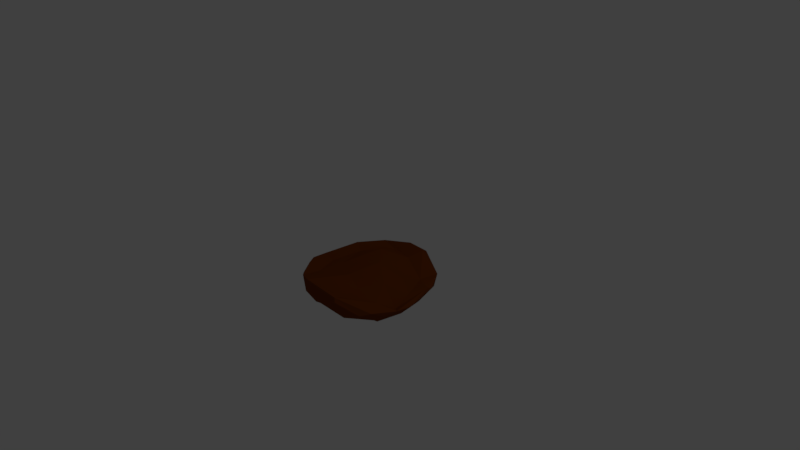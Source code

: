 # Source: Rock_A.blend  (saved by Blender 2.78.0; exported with 4.5.12 LTS)
import bpy
from mathutils import Matrix  # noqa: F401  (used for matrix-valued properties, if any)

bpy.ops.wm.read_factory_settings(use_empty=True)
scene = bpy.context.scene
scene.name = 'Scene'

# ---- collections
col_collection_1 = bpy.data.collections.new('Collection 1'); scene.collection.children.link(col_collection_1)

# ---- materials (node trees are filled in below, after node groups)
mat_material = bpy.data.materials.new('Material')
mat_material.alpha_threshold = 0.0
mat_material.use_transparent_shadow = False
mat_material.diffuse_color = (0.1734, 0.03839, 0.004462, 1.0)
mat_material.roughness = 0.5
mat_material.line_color = (0.0, 0.0, 0.0, 1.0)

# ---- material node trees

# ---- world
world_world = bpy.data.worlds.new('World'); scene.world = world_world
world_world.color = (0.05088, 0.05088, 0.05088)
world_world.use_sun_shadow = False
world_world.sun_shadow_jitter_overblur = 0.0
world_world.cycles.sampling_method = 'MANUAL'

# ---- cameras
cam_camera = bpy.data.cameras.new('Camera')
cam_camera.clip_end = 100.0
cam_camera.lens = 35.0
cam_camera.sensor_width = 32.0
cam_camera.sensor_height = 18.0
cam_camera.ortho_scale = 7.314
cam_camera.dof.focus_distance = 0.0
cam_camera.dof.aperture_fstop = 128.0

# ---- lights
light_lamp = bpy.data.lights.new('Lamp', 'POINT')
light_lamp.transmission_factor = 0.0
light_lamp.cutoff_distance = 30.0
light_lamp.energy = 100.0
light_lamp.shadow_buffer_clip_start = 1.001
light_lamp.shadow_soft_size = 0.1
light_lamp.shadow_maximum_resolution = 0.006
light_lamp.use_absolute_resolution = True

# ---- meshes
me_cube = bpy.data.meshes.new('Cube')
me_cube.from_pydata([(-0.007493, -0.1881, -0.8506), (0.367, 0.07773, -0.7913), (-0.4505, 0.0778, -0.7605), (-0.08108, 0.277, -0.8147), (0.3961, 0.3802, -0.6986), (0.4071, -0.2381, -0.7344), (-0.2381, -0.4071, -0.7344), (-0.007493, 0.1881, -0.196), (-0.4505, -0.0778, -0.2861), (-0.08108, -0.277, -0.2319), (0.367, -0.07773, -0.2554), (0.4071, 0.2381, -0.3122), (-0.2381, 0.4071, -0.1654), (0.2381, -0.4071, -0.2513), (0.8405, -0.05988, -0.3917), (0.7967, 0.3475, -0.3018), (0.7984, 0.2702, -0.2698), (0.8147, -0.277, -0.3795), (0.6694, -0.06929, -0.5646), (0.7114, 0.2031, -0.479), (0.7114, -0.2031, -0.4209), (0.7344, -0.4071, -0.426), (-0.05988, -0.8405, -0.3917), (0.277, -0.8147, -0.269), (0.2563, -0.796, -0.2154), (-0.2835, -0.796, -0.1817), (-0.5563, -0.6589, -0.2817), (-0.2171, -0.6589, -0.5563), (0.2381, -0.7344, -0.4071), (-0.4071, -0.7344, -0.426), (-0.8405, -0.05988, -0.2951), (-0.8147, -0.277, -0.269), (-0.7913, 0.367, -0.4212), (-0.796, 0.2563, -0.4713), (-0.6694, 0.06929, -0.5646), (-0.7114, -0.2031, -0.479), (-0.7344, -0.4071, -0.2608), (-0.6986, 0.3961, -0.2357), (0.1881, 0.8506, -0.1954), (0.5563, 0.6925, -0.336), (0.1873, 0.798, -0.4877), (-0.2835, 0.796, -0.4442), (-0.08108, 0.8147, -0.1608), (-0.2171, 0.6589, -0.2561), (0.2381, 0.7344, -0.1308), (-0.479, 0.7114, -0.2347), (-0.1344, 0.5626, -0.6639), (-0.5302, 0.4033, -0.5869), (0.5875, 0.6007, -0.4715), (0.1344, -0.5626, -0.6639), (0.5563, -0.6589, -0.405), (0.6639, -0.5626, -0.3644), (0.5869, -0.4033, -0.3088), (-0.6639, -0.5626, -0.3223), (-0.5563, 0.6589, -0.405), (0.6694, 0.06929, -0.3352), (0.1344, 0.5626, -0.2096), (0.2171, -0.6589, -0.2827), (-0.1344, -0.5626, -0.1751), (-0.5302, -0.4033, -0.313), (-0.6694, -0.06929, -0.3352), (-0.5546, 0.3272, -0.294), (0.2496, 0.647, -0.5628), (0.5302, -0.4033, -0.5869), (-0.5869, -0.4033, -0.5302), (0.5302, 0.4033, -0.313)], [], [(1, 19, 18), (3, 4, 1), (1, 4, 19), (46, 62, 4), (1, 5, 0), (1, 18, 5), (2, 35, 34), (0, 6, 2), (2, 64, 35), (49, 27, 6), (6, 27, 64), (0, 2, 3), (10, 11, 7), (10, 55, 11), (8, 61, 60), (7, 12, 8), (56, 43, 12), (12, 43, 61), (7, 8, 9), (10, 20, 55), (9, 13, 10), (10, 52, 20), (58, 57, 13), (13, 57, 52), (15, 48, 39), (14, 19, 15), (19, 4, 48), (16, 65, 55), (15, 39, 16), (16, 39, 65), (16, 20, 17), (17, 21, 14), (51, 50, 21), (21, 50, 63), (22, 28, 23), (27, 49, 28), (50, 51, 24), (57, 58, 25), (25, 29, 22), (26, 53, 29), (33, 35, 31), (31, 36, 30), (53, 26, 36), (36, 26, 59), (32, 45, 54), (30, 37, 32), (32, 37, 45), (60, 61, 37), (33, 47, 34), (32, 54, 33), (33, 54, 47), (42, 44, 38), (43, 56, 44), (63, 49, 0, 5), (62, 46, 41), (41, 45, 42), (45, 37, 43), (0, 3, 1), (3, 46, 4), (47, 46, 3, 2), (5, 18, 63), (2, 6, 64), (0, 49, 6), (65, 56, 7, 11), (2, 34, 47), (59, 58, 9, 8), (11, 55, 65), (8, 12, 61), (7, 56, 12), (52, 51, 17, 20), (8, 60, 59), (7, 9, 10), (10, 13, 52), (9, 58, 13), (15, 19, 48), (14, 18, 19), (48, 4, 62), (14, 15, 16), (14, 16, 17), (63, 18, 14, 21), (16, 55, 20), (63, 50, 28, 49), (17, 51, 21), (23, 28, 50), (22, 27, 28), (52, 57, 24, 51), (22, 23, 24), (23, 50, 24), (59, 26, 25, 58), (22, 24, 25), (24, 57, 25), (64, 27, 29, 53), (22, 29, 27), (25, 26, 29), (64, 53, 31, 35), (30, 33, 31), (59, 60, 30, 36), (33, 34, 35), (65, 39, 44, 56), (31, 53, 36), (30, 60, 37), (30, 32, 33), (38, 44, 39), (42, 43, 44), (48, 40, 38, 39), (47, 54, 41, 46), (40, 48, 62), (38, 40, 41), (40, 62, 41), (38, 41, 42), (42, 45, 43), (41, 54, 45), (43, 37, 61)])
me_cube.materials.append(mat_material)
me_cube.use_remesh_preserve_volume = False
me_cube.use_remesh_preserve_attributes = False
me_cube.use_mirror_vertex_groups = False
me_cube.update()

# ---- objects
ob_cube = bpy.data.objects.new('Cube', me_cube)
ob_lamp = bpy.data.objects.new('Lamp', light_lamp)
ob_camera = bpy.data.objects.new('Camera', cam_camera)

# ---- transforms, parenting, visibility, modifiers, constraints
ob_cube.location = (0.0, 0.0, 0.0)
ob_cube.lock_rotations_4d = False
ob_cube.empty_display_type = 'ARROWS'
ob_cube.lineart.crease_threshold = 0.0
ob_lamp.location = (4.076, 1.005, 5.904)
ob_lamp.rotation_euler = (0.6503, 0.05522, 1.866)
ob_lamp.lock_rotations_4d = False
ob_lamp.empty_display_type = 'ARROWS'
ob_lamp.color = (0.0, 0.0, 0.0, 0.0)
ob_lamp.lineart.crease_threshold = 0.0
ob_camera.location = (7.481, -6.508, 5.344)
ob_camera.rotation_euler = (1.109, 0.0, 0.8149)
ob_camera.lock_rotations_4d = False
ob_camera.empty_display_type = 'ARROWS'
ob_camera.color = (0.0, 0.0, 0.0, 0.0)
ob_camera.display_type = 'WIRE'
ob_camera.lineart.crease_threshold = 0.0

# ---- collection membership
col_collection_1.objects.link(ob_cube)
col_collection_1.objects.link(ob_lamp)
col_collection_1.objects.link(ob_camera)

# ---- scene / render settings (as saved in the file)
scene.camera = ob_camera
scene.frame_start = 1; scene.frame_end = 250; scene.frame_set(1)
scene.render.engine = 'BLENDER_EEVEE_NEXT'
scene.render.resolution_percentage = 50
scene.render.dither_intensity = 0.0
scene.cycles.use_denoising = False
scene.cycles.samples = 128
scene.cycles.sampling_pattern = 'TABULATED_SOBOL'
scene.cycles.light_sampling_threshold = 0.0
scene.cycles.use_adaptive_sampling = False
scene.cycles.use_light_tree = False
scene.cycles.blur_glossy = 0.0
scene.cycles.sample_clamp_indirect = 0.0
scene.view_settings.view_transform = 'Standard'
bpy.context.view_layer.update()
